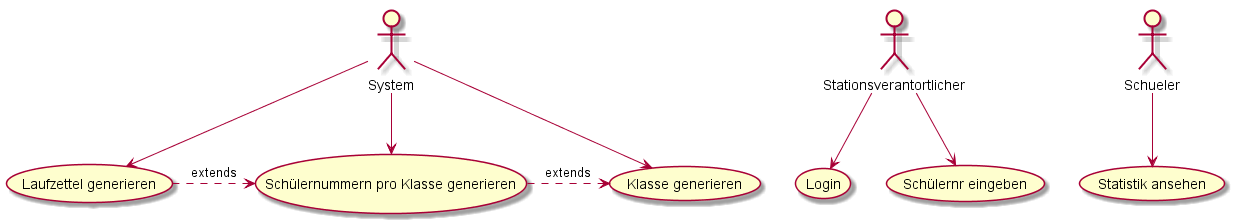

The diagram above was rendered by PlantUML. Its source (embedded in the PNG):
@startuml
Stationsverantortlicher --> (Login)

Stationsverantortlicher --> (Schülernr eingeben)

Schueler --> (Statistik ansehen)

System --> (Laufzettel generieren)
System --> (Klasse generieren)
System --> (Schülernummern pro Klasse generieren)
(Schülernummern pro Klasse generieren) .> (Klasse generieren) : extends
(Laufzettel generieren) .> (Schülernummern pro Klasse generieren) : extends

@enduml